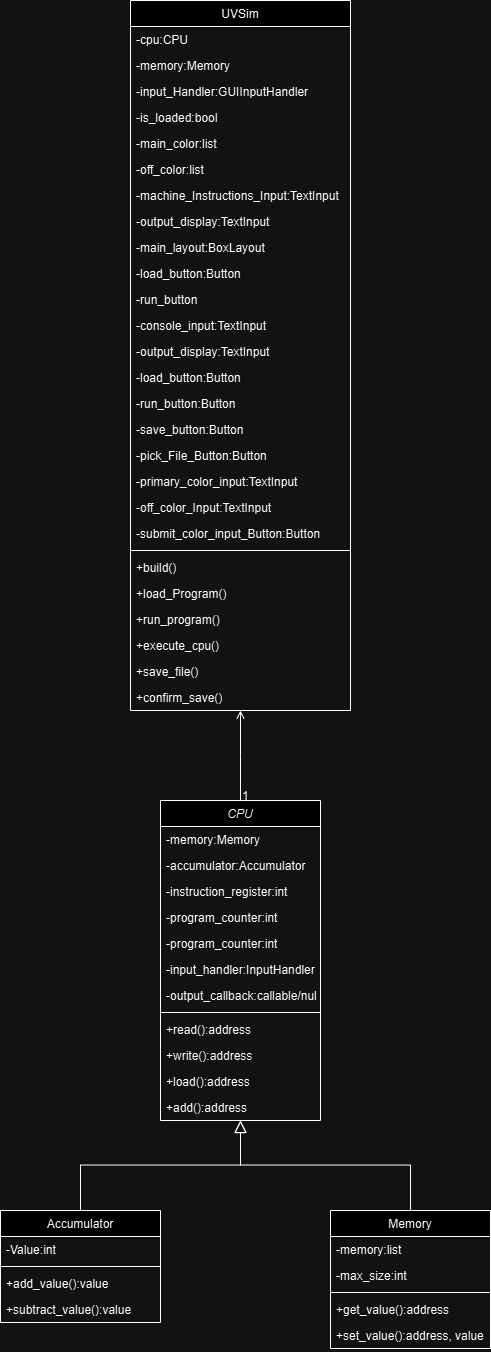

The diagram above was exported from draw.io. Its source (the exported page's mxGraphModel, read from the mxfile embedded in the PNG):
<mxGraphModel dx="1762" dy="1946" grid="1" gridSize="10" guides="1" tooltips="1" connect="1" arrows="1" fold="1" page="1" pageScale="1" pageWidth="827" pageHeight="1169" math="0" shadow="0">
  <root>
    <mxCell id="WIyWlLk6GJQsqaUBKTNV-0" />
    <mxCell id="WIyWlLk6GJQsqaUBKTNV-1" parent="WIyWlLk6GJQsqaUBKTNV-0" />
    <mxCell id="zkfFHV4jXpPFQw0GAbJ--0" value="CPU" style="swimlane;fontStyle=2;align=center;verticalAlign=top;childLayout=stackLayout;horizontal=1;startSize=26;horizontalStack=0;resizeParent=1;resizeLast=0;collapsible=1;marginBottom=0;rounded=0;shadow=0;strokeWidth=1;" parent="WIyWlLk6GJQsqaUBKTNV-1" vertex="1">
      <mxGeometry x="320" y="20" width="160" height="320" as="geometry">
        <mxRectangle x="230" y="140" width="160" height="26" as="alternateBounds" />
      </mxGeometry>
    </mxCell>
    <mxCell id="zkfFHV4jXpPFQw0GAbJ--1" value="-memory:Memory" style="text;align=left;verticalAlign=top;spacingLeft=4;spacingRight=4;overflow=hidden;rotatable=0;points=[[0,0.5],[1,0.5]];portConstraint=eastwest;" parent="zkfFHV4jXpPFQw0GAbJ--0" vertex="1">
      <mxGeometry y="26" width="160" height="26" as="geometry" />
    </mxCell>
    <mxCell id="zkfFHV4jXpPFQw0GAbJ--2" value="-accumulator:Accumulator    " style="text;align=left;verticalAlign=top;spacingLeft=4;spacingRight=4;overflow=hidden;rotatable=0;points=[[0,0.5],[1,0.5]];portConstraint=eastwest;rounded=0;shadow=0;html=0;" parent="zkfFHV4jXpPFQw0GAbJ--0" vertex="1">
      <mxGeometry y="52" width="160" height="26" as="geometry" />
    </mxCell>
    <mxCell id="bWxP00unU-FjT_wOJuoy-26" value="-instruction_register:int" style="text;align=left;verticalAlign=top;spacingLeft=4;spacingRight=4;overflow=hidden;rotatable=0;points=[[0,0.5],[1,0.5]];portConstraint=eastwest;rounded=0;shadow=0;html=0;" parent="zkfFHV4jXpPFQw0GAbJ--0" vertex="1">
      <mxGeometry y="78" width="160" height="26" as="geometry" />
    </mxCell>
    <mxCell id="bWxP00unU-FjT_wOJuoy-27" value="-program_counter:int" style="text;align=left;verticalAlign=top;spacingLeft=4;spacingRight=4;overflow=hidden;rotatable=0;points=[[0,0.5],[1,0.5]];portConstraint=eastwest;rounded=0;shadow=0;html=0;" parent="zkfFHV4jXpPFQw0GAbJ--0" vertex="1">
      <mxGeometry y="104" width="160" height="26" as="geometry" />
    </mxCell>
    <mxCell id="bWxP00unU-FjT_wOJuoy-28" value="-program_counter:int" style="text;align=left;verticalAlign=top;spacingLeft=4;spacingRight=4;overflow=hidden;rotatable=0;points=[[0,0.5],[1,0.5]];portConstraint=eastwest;rounded=0;shadow=0;html=0;" parent="zkfFHV4jXpPFQw0GAbJ--0" vertex="1">
      <mxGeometry y="130" width="160" height="26" as="geometry" />
    </mxCell>
    <mxCell id="zkfFHV4jXpPFQw0GAbJ--3" value="-input_handler:InputHandler" style="text;align=left;verticalAlign=top;spacingLeft=4;spacingRight=4;overflow=hidden;rotatable=0;points=[[0,0.5],[1,0.5]];portConstraint=eastwest;rounded=0;shadow=0;html=0;" parent="zkfFHV4jXpPFQw0GAbJ--0" vertex="1">
      <mxGeometry y="156" width="160" height="26" as="geometry" />
    </mxCell>
    <mxCell id="bWxP00unU-FjT_wOJuoy-29" value="-output_callback:callable/null" style="text;align=left;verticalAlign=top;spacingLeft=4;spacingRight=4;overflow=hidden;rotatable=0;points=[[0,0.5],[1,0.5]];portConstraint=eastwest;rounded=0;shadow=0;html=0;" parent="zkfFHV4jXpPFQw0GAbJ--0" vertex="1">
      <mxGeometry y="182" width="160" height="26" as="geometry" />
    </mxCell>
    <mxCell id="zkfFHV4jXpPFQw0GAbJ--4" value="" style="line;html=1;strokeWidth=1;align=left;verticalAlign=middle;spacingTop=-1;spacingLeft=3;spacingRight=3;rotatable=0;labelPosition=right;points=[];portConstraint=eastwest;" parent="zkfFHV4jXpPFQw0GAbJ--0" vertex="1">
      <mxGeometry y="208" width="160" height="8" as="geometry" />
    </mxCell>
    <mxCell id="zkfFHV4jXpPFQw0GAbJ--5" value="+read():address" style="text;align=left;verticalAlign=top;spacingLeft=4;spacingRight=4;overflow=hidden;rotatable=0;points=[[0,0.5],[1,0.5]];portConstraint=eastwest;" parent="zkfFHV4jXpPFQw0GAbJ--0" vertex="1">
      <mxGeometry y="216" width="160" height="26" as="geometry" />
    </mxCell>
    <mxCell id="bWxP00unU-FjT_wOJuoy-30" value="+write():address" style="text;align=left;verticalAlign=top;spacingLeft=4;spacingRight=4;overflow=hidden;rotatable=0;points=[[0,0.5],[1,0.5]];portConstraint=eastwest;" parent="zkfFHV4jXpPFQw0GAbJ--0" vertex="1">
      <mxGeometry y="242" width="160" height="26" as="geometry" />
    </mxCell>
    <mxCell id="bWxP00unU-FjT_wOJuoy-31" value="+load():address" style="text;align=left;verticalAlign=top;spacingLeft=4;spacingRight=4;overflow=hidden;rotatable=0;points=[[0,0.5],[1,0.5]];portConstraint=eastwest;" parent="zkfFHV4jXpPFQw0GAbJ--0" vertex="1">
      <mxGeometry y="268" width="160" height="26" as="geometry" />
    </mxCell>
    <mxCell id="bWxP00unU-FjT_wOJuoy-32" value="+add():address" style="text;align=left;verticalAlign=top;spacingLeft=4;spacingRight=4;overflow=hidden;rotatable=0;points=[[0,0.5],[1,0.5]];portConstraint=eastwest;" parent="zkfFHV4jXpPFQw0GAbJ--0" vertex="1">
      <mxGeometry y="294" width="160" height="26" as="geometry" />
    </mxCell>
    <mxCell id="zkfFHV4jXpPFQw0GAbJ--6" value="Accumulator" style="swimlane;fontStyle=0;align=center;verticalAlign=top;childLayout=stackLayout;horizontal=1;startSize=26;horizontalStack=0;resizeParent=1;resizeLast=0;collapsible=1;marginBottom=0;rounded=0;shadow=0;strokeWidth=1;" parent="WIyWlLk6GJQsqaUBKTNV-1" vertex="1">
      <mxGeometry x="160" y="430" width="160" height="112" as="geometry">
        <mxRectangle x="130" y="380" width="160" height="26" as="alternateBounds" />
      </mxGeometry>
    </mxCell>
    <mxCell id="zkfFHV4jXpPFQw0GAbJ--7" value="-Value:int" style="text;align=left;verticalAlign=top;spacingLeft=4;spacingRight=4;overflow=hidden;rotatable=0;points=[[0,0.5],[1,0.5]];portConstraint=eastwest;" parent="zkfFHV4jXpPFQw0GAbJ--6" vertex="1">
      <mxGeometry y="26" width="160" height="26" as="geometry" />
    </mxCell>
    <mxCell id="zkfFHV4jXpPFQw0GAbJ--9" value="" style="line;html=1;strokeWidth=1;align=left;verticalAlign=middle;spacingTop=-1;spacingLeft=3;spacingRight=3;rotatable=0;labelPosition=right;points=[];portConstraint=eastwest;" parent="zkfFHV4jXpPFQw0GAbJ--6" vertex="1">
      <mxGeometry y="52" width="160" height="8" as="geometry" />
    </mxCell>
    <mxCell id="zkfFHV4jXpPFQw0GAbJ--11" value="+add_value():value" style="text;align=left;verticalAlign=top;spacingLeft=4;spacingRight=4;overflow=hidden;rotatable=0;points=[[0,0.5],[1,0.5]];portConstraint=eastwest;" parent="zkfFHV4jXpPFQw0GAbJ--6" vertex="1">
      <mxGeometry y="60" width="160" height="26" as="geometry" />
    </mxCell>
    <mxCell id="bWxP00unU-FjT_wOJuoy-25" value="+subtract_value():value" style="text;align=left;verticalAlign=top;spacingLeft=4;spacingRight=4;overflow=hidden;rotatable=0;points=[[0,0.5],[1,0.5]];portConstraint=eastwest;" parent="zkfFHV4jXpPFQw0GAbJ--6" vertex="1">
      <mxGeometry y="86" width="160" height="26" as="geometry" />
    </mxCell>
    <mxCell id="zkfFHV4jXpPFQw0GAbJ--12" value="" style="endArrow=block;endSize=10;endFill=0;shadow=0;strokeWidth=1;rounded=0;curved=0;edgeStyle=elbowEdgeStyle;elbow=vertical;" parent="WIyWlLk6GJQsqaUBKTNV-1" source="zkfFHV4jXpPFQw0GAbJ--6" target="zkfFHV4jXpPFQw0GAbJ--0" edge="1">
      <mxGeometry width="160" relative="1" as="geometry">
        <mxPoint x="200" y="203" as="sourcePoint" />
        <mxPoint x="200" y="203" as="targetPoint" />
      </mxGeometry>
    </mxCell>
    <mxCell id="zkfFHV4jXpPFQw0GAbJ--13" value="Memory" style="swimlane;fontStyle=0;align=center;verticalAlign=top;childLayout=stackLayout;horizontal=1;startSize=26;horizontalStack=0;resizeParent=1;resizeLast=0;collapsible=1;marginBottom=0;rounded=0;shadow=0;strokeWidth=1;" parent="WIyWlLk6GJQsqaUBKTNV-1" vertex="1">
      <mxGeometry x="490" y="430" width="160" height="138" as="geometry">
        <mxRectangle x="340" y="380" width="170" height="26" as="alternateBounds" />
      </mxGeometry>
    </mxCell>
    <mxCell id="zkfFHV4jXpPFQw0GAbJ--14" value="-memory:list" style="text;align=left;verticalAlign=top;spacingLeft=4;spacingRight=4;overflow=hidden;rotatable=0;points=[[0,0.5],[1,0.5]];portConstraint=eastwest;" parent="zkfFHV4jXpPFQw0GAbJ--13" vertex="1">
      <mxGeometry y="26" width="160" height="26" as="geometry" />
    </mxCell>
    <mxCell id="bWxP00unU-FjT_wOJuoy-22" value="-max_size:int" style="text;align=left;verticalAlign=top;spacingLeft=4;spacingRight=4;overflow=hidden;rotatable=0;points=[[0,0.5],[1,0.5]];portConstraint=eastwest;" parent="zkfFHV4jXpPFQw0GAbJ--13" vertex="1">
      <mxGeometry y="52" width="160" height="26" as="geometry" />
    </mxCell>
    <mxCell id="zkfFHV4jXpPFQw0GAbJ--15" value="" style="line;html=1;strokeWidth=1;align=left;verticalAlign=middle;spacingTop=-1;spacingLeft=3;spacingRight=3;rotatable=0;labelPosition=right;points=[];portConstraint=eastwest;" parent="zkfFHV4jXpPFQw0GAbJ--13" vertex="1">
      <mxGeometry y="78" width="160" height="8" as="geometry" />
    </mxCell>
    <mxCell id="bWxP00unU-FjT_wOJuoy-23" value="+get_value():address" style="text;align=left;verticalAlign=top;spacingLeft=4;spacingRight=4;overflow=hidden;rotatable=0;points=[[0,0.5],[1,0.5]];portConstraint=eastwest;" parent="zkfFHV4jXpPFQw0GAbJ--13" vertex="1">
      <mxGeometry y="86" width="160" height="26" as="geometry" />
    </mxCell>
    <mxCell id="bWxP00unU-FjT_wOJuoy-24" value="+set_value():address, value" style="text;align=left;verticalAlign=top;spacingLeft=4;spacingRight=4;overflow=hidden;rotatable=0;points=[[0,0.5],[1,0.5]];portConstraint=eastwest;" parent="zkfFHV4jXpPFQw0GAbJ--13" vertex="1">
      <mxGeometry y="112" width="160" height="26" as="geometry" />
    </mxCell>
    <mxCell id="zkfFHV4jXpPFQw0GAbJ--16" value="" style="endArrow=block;endSize=10;endFill=0;shadow=0;strokeWidth=1;rounded=0;curved=0;edgeStyle=elbowEdgeStyle;elbow=vertical;" parent="WIyWlLk6GJQsqaUBKTNV-1" source="zkfFHV4jXpPFQw0GAbJ--13" target="zkfFHV4jXpPFQw0GAbJ--0" edge="1">
      <mxGeometry width="160" relative="1" as="geometry">
        <mxPoint x="210" y="373" as="sourcePoint" />
        <mxPoint x="310" y="271" as="targetPoint" />
      </mxGeometry>
    </mxCell>
    <mxCell id="zkfFHV4jXpPFQw0GAbJ--17" value="UVSim" style="swimlane;fontStyle=0;align=center;verticalAlign=top;childLayout=stackLayout;horizontal=1;startSize=26;horizontalStack=0;resizeParent=1;resizeLast=0;collapsible=1;marginBottom=0;rounded=0;shadow=0;strokeWidth=1;" parent="WIyWlLk6GJQsqaUBKTNV-1" vertex="1">
      <mxGeometry x="290" y="-780" width="220" height="710" as="geometry">
        <mxRectangle x="550" y="140" width="160" height="26" as="alternateBounds" />
      </mxGeometry>
    </mxCell>
    <mxCell id="zkfFHV4jXpPFQw0GAbJ--18" value="-cpu:CPU" style="text;align=left;verticalAlign=top;spacingLeft=4;spacingRight=4;overflow=hidden;rotatable=0;points=[[0,0.5],[1,0.5]];portConstraint=eastwest;" parent="zkfFHV4jXpPFQw0GAbJ--17" vertex="1">
      <mxGeometry y="26" width="220" height="26" as="geometry" />
    </mxCell>
    <mxCell id="zkfFHV4jXpPFQw0GAbJ--19" value="-memory:Memory&#10;" style="text;align=left;verticalAlign=top;spacingLeft=4;spacingRight=4;overflow=hidden;rotatable=0;points=[[0,0.5],[1,0.5]];portConstraint=eastwest;rounded=0;shadow=0;html=0;" parent="zkfFHV4jXpPFQw0GAbJ--17" vertex="1">
      <mxGeometry y="52" width="220" height="26" as="geometry" />
    </mxCell>
    <mxCell id="zkfFHV4jXpPFQw0GAbJ--20" value="-input_Handler:GUIInputHandler" style="text;align=left;verticalAlign=top;spacingLeft=4;spacingRight=4;overflow=hidden;rotatable=0;points=[[0,0.5],[1,0.5]];portConstraint=eastwest;rounded=0;shadow=0;html=0;" parent="zkfFHV4jXpPFQw0GAbJ--17" vertex="1">
      <mxGeometry y="78" width="220" height="26" as="geometry" />
    </mxCell>
    <mxCell id="zkfFHV4jXpPFQw0GAbJ--21" value="-is_loaded:bool" style="text;align=left;verticalAlign=top;spacingLeft=4;spacingRight=4;overflow=hidden;rotatable=0;points=[[0,0.5],[1,0.5]];portConstraint=eastwest;rounded=0;shadow=0;html=0;" parent="zkfFHV4jXpPFQw0GAbJ--17" vertex="1">
      <mxGeometry y="104" width="220" height="26" as="geometry" />
    </mxCell>
    <mxCell id="zkfFHV4jXpPFQw0GAbJ--22" value="-main_color:list" style="text;align=left;verticalAlign=top;spacingLeft=4;spacingRight=4;overflow=hidden;rotatable=0;points=[[0,0.5],[1,0.5]];portConstraint=eastwest;rounded=0;shadow=0;html=0;" parent="zkfFHV4jXpPFQw0GAbJ--17" vertex="1">
      <mxGeometry y="130" width="220" height="26" as="geometry" />
    </mxCell>
    <mxCell id="bWxP00unU-FjT_wOJuoy-1" value="-off_color:list" style="text;align=left;verticalAlign=top;spacingLeft=4;spacingRight=4;overflow=hidden;rotatable=0;points=[[0,0.5],[1,0.5]];portConstraint=eastwest;rounded=0;shadow=0;html=0;" parent="zkfFHV4jXpPFQw0GAbJ--17" vertex="1">
      <mxGeometry y="156" width="220" height="26" as="geometry" />
    </mxCell>
    <mxCell id="zkfFHV4jXpPFQw0GAbJ--25" value="-machine_Instructions_Input:TextInput" style="text;align=left;verticalAlign=top;spacingLeft=4;spacingRight=4;overflow=hidden;rotatable=0;points=[[0,0.5],[1,0.5]];portConstraint=eastwest;" parent="zkfFHV4jXpPFQw0GAbJ--17" vertex="1">
      <mxGeometry y="182" width="220" height="26" as="geometry" />
    </mxCell>
    <mxCell id="bWxP00unU-FjT_wOJuoy-3" value="-output_display:TextInput" style="text;align=left;verticalAlign=top;spacingLeft=4;spacingRight=4;overflow=hidden;rotatable=0;points=[[0,0.5],[1,0.5]];portConstraint=eastwest;" parent="zkfFHV4jXpPFQw0GAbJ--17" vertex="1">
      <mxGeometry y="208" width="220" height="26" as="geometry" />
    </mxCell>
    <mxCell id="zkfFHV4jXpPFQw0GAbJ--24" value="-main_layout:BoxLayout" style="text;align=left;verticalAlign=top;spacingLeft=4;spacingRight=4;overflow=hidden;rotatable=0;points=[[0,0.5],[1,0.5]];portConstraint=eastwest;" parent="zkfFHV4jXpPFQw0GAbJ--17" vertex="1">
      <mxGeometry y="234" width="220" height="26" as="geometry" />
    </mxCell>
    <mxCell id="bWxP00unU-FjT_wOJuoy-4" value="-load_button:Button" style="text;align=left;verticalAlign=top;spacingLeft=4;spacingRight=4;overflow=hidden;rotatable=0;points=[[0,0.5],[1,0.5]];portConstraint=eastwest;" parent="zkfFHV4jXpPFQw0GAbJ--17" vertex="1">
      <mxGeometry y="260" width="220" height="26" as="geometry" />
    </mxCell>
    <mxCell id="bWxP00unU-FjT_wOJuoy-5" value="-run_button" style="text;align=left;verticalAlign=top;spacingLeft=4;spacingRight=4;overflow=hidden;rotatable=0;points=[[0,0.5],[1,0.5]];portConstraint=eastwest;" parent="zkfFHV4jXpPFQw0GAbJ--17" vertex="1">
      <mxGeometry y="286" width="220" height="26" as="geometry" />
    </mxCell>
    <mxCell id="bWxP00unU-FjT_wOJuoy-2" value="-console_input:TextInput" style="text;align=left;verticalAlign=top;spacingLeft=4;spacingRight=4;overflow=hidden;rotatable=0;points=[[0,0.5],[1,0.5]];portConstraint=eastwest;" parent="zkfFHV4jXpPFQw0GAbJ--17" vertex="1">
      <mxGeometry y="312" width="220" height="26" as="geometry" />
    </mxCell>
    <mxCell id="bWxP00unU-FjT_wOJuoy-6" value="-output_display:TextInput" style="text;align=left;verticalAlign=top;spacingLeft=4;spacingRight=4;overflow=hidden;rotatable=0;points=[[0,0.5],[1,0.5]];portConstraint=eastwest;" parent="zkfFHV4jXpPFQw0GAbJ--17" vertex="1">
      <mxGeometry y="338" width="220" height="26" as="geometry" />
    </mxCell>
    <mxCell id="bWxP00unU-FjT_wOJuoy-7" value="-load_button:Button" style="text;align=left;verticalAlign=top;spacingLeft=4;spacingRight=4;overflow=hidden;rotatable=0;points=[[0,0.5],[1,0.5]];portConstraint=eastwest;" parent="zkfFHV4jXpPFQw0GAbJ--17" vertex="1">
      <mxGeometry y="364" width="220" height="26" as="geometry" />
    </mxCell>
    <mxCell id="bWxP00unU-FjT_wOJuoy-9" value="-run_button:Button" style="text;align=left;verticalAlign=top;spacingLeft=4;spacingRight=4;overflow=hidden;rotatable=0;points=[[0,0.5],[1,0.5]];portConstraint=eastwest;" parent="zkfFHV4jXpPFQw0GAbJ--17" vertex="1">
      <mxGeometry y="390" width="220" height="26" as="geometry" />
    </mxCell>
    <mxCell id="bWxP00unU-FjT_wOJuoy-10" value="-save_button:Button" style="text;align=left;verticalAlign=top;spacingLeft=4;spacingRight=4;overflow=hidden;rotatable=0;points=[[0,0.5],[1,0.5]];portConstraint=eastwest;" parent="zkfFHV4jXpPFQw0GAbJ--17" vertex="1">
      <mxGeometry y="416" width="220" height="26" as="geometry" />
    </mxCell>
    <mxCell id="bWxP00unU-FjT_wOJuoy-11" value="-pick_File_Button:Button" style="text;align=left;verticalAlign=top;spacingLeft=4;spacingRight=4;overflow=hidden;rotatable=0;points=[[0,0.5],[1,0.5]];portConstraint=eastwest;" parent="zkfFHV4jXpPFQw0GAbJ--17" vertex="1">
      <mxGeometry y="442" width="220" height="26" as="geometry" />
    </mxCell>
    <mxCell id="bWxP00unU-FjT_wOJuoy-12" value="-primary_color_input:TextInput" style="text;align=left;verticalAlign=top;spacingLeft=4;spacingRight=4;overflow=hidden;rotatable=0;points=[[0,0.5],[1,0.5]];portConstraint=eastwest;" parent="zkfFHV4jXpPFQw0GAbJ--17" vertex="1">
      <mxGeometry y="468" width="220" height="26" as="geometry" />
    </mxCell>
    <mxCell id="bWxP00unU-FjT_wOJuoy-13" value="-off_color_Input:TextInput" style="text;align=left;verticalAlign=top;spacingLeft=4;spacingRight=4;overflow=hidden;rotatable=0;points=[[0,0.5],[1,0.5]];portConstraint=eastwest;" parent="zkfFHV4jXpPFQw0GAbJ--17" vertex="1">
      <mxGeometry y="494" width="220" height="26" as="geometry" />
    </mxCell>
    <mxCell id="bWxP00unU-FjT_wOJuoy-14" value="-submit_color_input_Button:Button" style="text;align=left;verticalAlign=top;spacingLeft=4;spacingRight=4;overflow=hidden;rotatable=0;points=[[0,0.5],[1,0.5]];portConstraint=eastwest;" parent="zkfFHV4jXpPFQw0GAbJ--17" vertex="1">
      <mxGeometry y="520" width="220" height="26" as="geometry" />
    </mxCell>
    <mxCell id="zkfFHV4jXpPFQw0GAbJ--23" value="" style="line;html=1;strokeWidth=1;align=left;verticalAlign=middle;spacingTop=-1;spacingLeft=3;spacingRight=3;rotatable=0;labelPosition=right;points=[];portConstraint=eastwest;" parent="zkfFHV4jXpPFQw0GAbJ--17" vertex="1">
      <mxGeometry y="546" width="220" height="8" as="geometry" />
    </mxCell>
    <mxCell id="bWxP00unU-FjT_wOJuoy-16" value="+build()" style="text;align=left;verticalAlign=top;spacingLeft=4;spacingRight=4;overflow=hidden;rotatable=0;points=[[0,0.5],[1,0.5]];portConstraint=eastwest;" parent="zkfFHV4jXpPFQw0GAbJ--17" vertex="1">
      <mxGeometry y="554" width="220" height="26" as="geometry" />
    </mxCell>
    <mxCell id="bWxP00unU-FjT_wOJuoy-17" value="+load_Program()" style="text;align=left;verticalAlign=top;spacingLeft=4;spacingRight=4;overflow=hidden;rotatable=0;points=[[0,0.5],[1,0.5]];portConstraint=eastwest;" parent="zkfFHV4jXpPFQw0GAbJ--17" vertex="1">
      <mxGeometry y="580" width="220" height="26" as="geometry" />
    </mxCell>
    <mxCell id="bWxP00unU-FjT_wOJuoy-18" value="+run_program()" style="text;align=left;verticalAlign=top;spacingLeft=4;spacingRight=4;overflow=hidden;rotatable=0;points=[[0,0.5],[1,0.5]];portConstraint=eastwest;" parent="zkfFHV4jXpPFQw0GAbJ--17" vertex="1">
      <mxGeometry y="606" width="220" height="26" as="geometry" />
    </mxCell>
    <mxCell id="bWxP00unU-FjT_wOJuoy-19" value="+execute_cpu()" style="text;align=left;verticalAlign=top;spacingLeft=4;spacingRight=4;overflow=hidden;rotatable=0;points=[[0,0.5],[1,0.5]];portConstraint=eastwest;" parent="zkfFHV4jXpPFQw0GAbJ--17" vertex="1">
      <mxGeometry y="632" width="220" height="26" as="geometry" />
    </mxCell>
    <mxCell id="bWxP00unU-FjT_wOJuoy-20" value="+save_file()" style="text;align=left;verticalAlign=top;spacingLeft=4;spacingRight=4;overflow=hidden;rotatable=0;points=[[0,0.5],[1,0.5]];portConstraint=eastwest;" parent="zkfFHV4jXpPFQw0GAbJ--17" vertex="1">
      <mxGeometry y="658" width="220" height="26" as="geometry" />
    </mxCell>
    <mxCell id="bWxP00unU-FjT_wOJuoy-21" value="+confirm_save()" style="text;align=left;verticalAlign=top;spacingLeft=4;spacingRight=4;overflow=hidden;rotatable=0;points=[[0,0.5],[1,0.5]];portConstraint=eastwest;" parent="zkfFHV4jXpPFQw0GAbJ--17" vertex="1">
      <mxGeometry y="684" width="220" height="26" as="geometry" />
    </mxCell>
    <mxCell id="zkfFHV4jXpPFQw0GAbJ--26" value="" style="endArrow=open;shadow=0;strokeWidth=1;rounded=0;curved=0;endFill=1;edgeStyle=elbowEdgeStyle;elbow=vertical;" parent="WIyWlLk6GJQsqaUBKTNV-1" source="zkfFHV4jXpPFQw0GAbJ--0" target="zkfFHV4jXpPFQw0GAbJ--17" edge="1">
      <mxGeometry x="0.5" y="41" relative="1" as="geometry">
        <mxPoint x="380" y="192" as="sourcePoint" />
        <mxPoint x="540" y="192" as="targetPoint" />
        <mxPoint x="-40" y="32" as="offset" />
      </mxGeometry>
    </mxCell>
    <mxCell id="zkfFHV4jXpPFQw0GAbJ--27" value="1" style="resizable=0;align=left;verticalAlign=bottom;labelBackgroundColor=none;fontSize=12;" parent="zkfFHV4jXpPFQw0GAbJ--26" connectable="0" vertex="1">
      <mxGeometry x="-1" relative="1" as="geometry">
        <mxPoint y="4" as="offset" />
      </mxGeometry>
    </mxCell>
  </root>
</mxGraphModel>